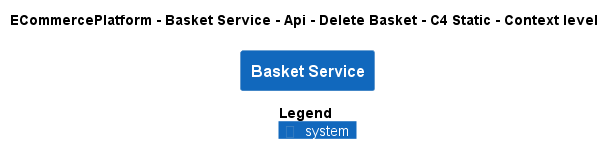

The diagram above was rendered by PlantUML. Its source (embedded in the PNG):
@startuml
!pragma layout smetana
!include ..\..\..\..\..\..\..\.c4s\C4_Context.puml

AddElementTag("c4interflow:lifecycle:new", $bgColor=green, $fontColor=#ffffff, $borderColor=green, $shadowing="False")
AddElementTag("c4interflow:lifecycle:changed", $bgColor=orange, $fontColor=#ffffff, $borderColor=orange, $shadowing="False")
AddElementTag("c4interflow:lifecycle:removed", $bgColor=red, $fontColor=#ffffff, $borderColor=red, $shadowing="False")

AddRelTag("c4interflow:lifecycle:new", $textColor=green, $lineColor=green)
AddRelTag("c4interflow:lifecycle:changed", $textColor=orange, $lineColor=orange)
AddRelTag("c4interflow:lifecycle:removed", $textColor=red, $lineColor=red)

SHOW_PERSON_PORTRAIT()
LAYOUT_TOP_DOWN()

skinparam linetype polyline

title ECommercePlatform - Basket Service - Api - Delete Basket - C4 Static - Context level

System(ECommercePlatform.SoftwareSystems.BasketService, "Basket Service", "")



SHOW_LEGEND()
@enduml